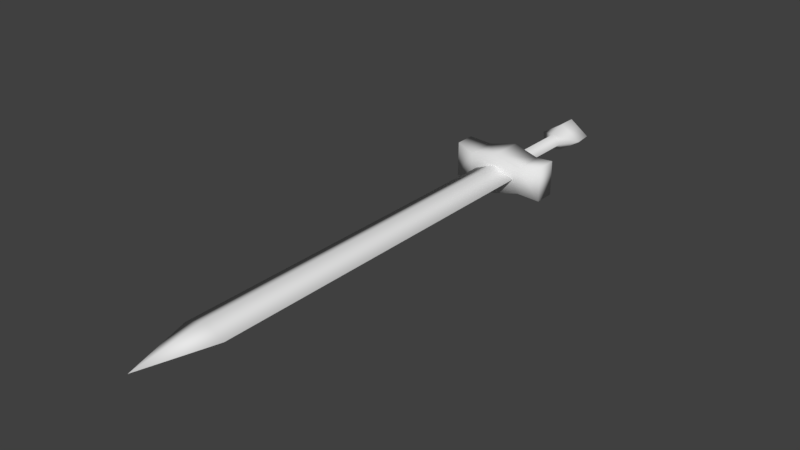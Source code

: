 # Source: sword.blend  (saved by Blender 2.78.0; exported with 4.5.12 LTS)
import bpy
from mathutils import Matrix  # noqa: F401  (used for matrix-valued properties, if any)

bpy.ops.wm.read_factory_settings(use_empty=True)
scene = bpy.context.scene
scene.name = 'Scene'

# ---- collections
col_collection_1 = bpy.data.collections.new('Collection 1'); scene.collection.children.link(col_collection_1)

# ---- materials (node trees are filled in below, after node groups)
mat_material = bpy.data.materials.new('Material')
mat_material.alpha_threshold = 0.0
mat_material.use_transparent_shadow = False
mat_material.roughness = 0.5

# ---- material node trees

# ---- world
world_world = bpy.data.worlds.new('World'); scene.world = world_world
world_world.color = (0.05088, 0.05088, 0.05088)
world_world.use_sun_shadow = False
world_world.sun_shadow_jitter_overblur = 0.0
world_world.cycles.sampling_method = 'MANUAL'

# ---- meshes
me_cube_001 = bpy.data.meshes.new('Cube.001')
me_cube_001.from_pydata([(0.5055, -0.1086, -0.1855), (0.5055, -0.1086, 0.1855), (0.5055, 0.1086, -0.1855), (0.5055, 0.1086, 0.1855), (0.2276, -0.1041, 0.0), (0.2276, -4.058, 0.0), (0.2898, 0.1672, 0.1416), (0.2898, -0.1672, -0.1416), (0.2898, 0.1672, -0.1416), (0.2898, -0.1672, 0.1416), (0.1056, 0.1328, 8.566e-09), (0.1056, 0.9124, 8.566e-09), (0.2278, 1.09, 1.77e-08), (0.2086, 1.288, 1.77e-08), (-0.5055, -0.1086, -0.1855), (-0.5055, -0.1086, 0.1855), (-0.5055, 0.1086, -0.1855), (-0.5055, 0.1086, 0.1855), (0.0, 0.1892, -0.2111), (0.0, 0.1892, 0.2111), (0.0, -0.1892, -0.2111), (0.0, -0.1892, 0.2111), (-0.2276, -0.1041, 0.0), (0.0, -4.8, 0.0), (-0.2276, -4.058, 0.0), (0.0, -0.1041, -0.09851), (0.0, -0.1041, 0.09851), (0.0, -4.058, -0.09851), (0.0, -4.058, 0.09851), (-0.2898, 0.1672, 0.1416), (-0.2898, -0.1672, -0.1416), (-0.2898, 0.1672, -0.1416), (-0.2898, -0.1672, 0.1416), (-0.1056, 0.1328, 8.566e-09), (0.0, 0.1328, -0.08607), (0.0, 0.1328, 0.08607), (0.0, 0.9124, 0.08607), (0.0, 0.9124, -0.08607), (-0.1056, 0.9124, 8.566e-09), (0.0, 1.09, 0.1482), (0.0, 1.09, -0.1482), (-0.2278, 1.09, 1.77e-08), (0.0, 1.288, 0.1482), (0.0, 1.288, -0.1482), (-0.2086, 1.288, 1.77e-08), (0.0, 1.455, 5.901e-09)], [], [(8, 6, 3, 2), (2, 3, 1, 0), (8, 2, 0, 7), (6, 19, 21, 9), (7, 9, 21, 20), (25, 4, 5, 27), (4, 26, 28, 5), (5, 28, 23), (27, 5, 23), (0, 1, 9, 7), (3, 6, 9, 1), (18, 8, 7, 20), (18, 19, 6, 8), (10, 34, 37, 11), (35, 10, 11, 36), (36, 11, 12, 39), (11, 37, 40, 12), (39, 12, 13, 42), (12, 40, 43, 13), (42, 13, 45), (13, 43, 45), (31, 16, 17, 29), (16, 14, 15, 17), (31, 30, 14, 16), (29, 32, 21, 19), (30, 20, 21, 32), (25, 27, 24, 22), (22, 24, 28, 26), (24, 23, 28), (27, 23, 24), (14, 30, 32, 15), (17, 15, 32, 29), (18, 20, 30, 31), (18, 31, 29, 19), (33, 38, 37, 34), (35, 36, 38, 33), (36, 39, 41, 38), (38, 41, 40, 37), (39, 42, 44, 41), (41, 44, 43, 40), (42, 45, 44), (44, 45, 43)])
me_cube_001.polygons.foreach_set('use_smooth', [True] * 42)
_uv = me_cube_001.uv_layers.new(name='UVMap')
_uv.uv.foreach_set('vector', [0.9375, 0.07225, 0.8081, 0.07225, 0.8081, 0.03548, 0.9375, 0.03548, 0.9306, 0.4444, 0.9306, 0.5654, 0.8103, 0.5654, 0.8103, 0.4444, 0.9344, 0.882, 0.9116, 0.9454, 0.8274, 0.9454, 0.8047, 0.882, 0.8047, 0.882, 0.7961, 0.7969, 0.9429, 0.7969, 0.9344, 0.882, 0.9375, 0.3434, 0.8081, 0.3434, 0.8081, 0.294, 0.9375, 0.294, 0.3375, 0.0, 0.425, 0.0, 0.425, 0.8411, 0.3375, 0.8411, 0.0125, 0.002336, 0.09727, 0.0, 0.09727, 0.8411, 0.0125, 0.8434, 0.0125, 0.8434, 0.09727, 0.8411, 0.09727, 1.0, 0.3375, 0.8411, 0.425, 0.8411, 0.3375, 1.0, 0.9375, 0.3802, 0.8081, 0.3802, 0.8081, 0.3434, 0.9375, 0.3434, 0.8274, 0.9454, 0.8047, 0.882, 0.9344, 0.882, 0.9116, 0.9454, 0.9429, 0.7969, 0.9344, 0.882, 0.8047, 0.882, 0.7961, 0.7969, 0.9375, 0.1217, 0.8081, 0.1217, 0.8081, 0.07225, 0.9375, 0.07225, 0.7328, 0.9553, 0.5172, 0.9553, 0.5172, 0.4197, 0.7328, 0.4197, 0.7328, 0.9553, 0.5172, 0.9553, 0.5172, 0.4197, 0.7328, 0.4197, 0.6543, 0.3104, 0.7149, 0.3104, 0.761, 0.2538, 0.6403, 0.2441, 0.5339, 0.03649, 0.5944, 0.03742, 0.6101, 0.1425, 0.4891, 0.1432, 0.6403, 0.2441, 0.761, 0.2538, 0.7569, 0.1581, 0.6431, 0.1524, 0.4891, 0.1432, 0.6101, 0.1425, 0.6101, 0.2545, 0.4962, 0.2542, 0.6431, 0.1524, 0.7569, 0.1581, 0.6848, 0.03649, 0.4962, 0.2542, 0.6101, 0.2545, 0.5726, 0.3385, 0.9375, 0.1711, 0.9375, 0.2078, 0.8081, 0.2078, 0.8081, 0.1711, 0.9306, 0.5654, 0.8103, 0.5654, 0.8103, 0.4444, 0.9306, 0.4444, 0.9344, 0.7117, 0.8047, 0.7117, 0.8274, 0.6484, 0.9116, 0.6484, 0.8047, 0.7117, 0.9344, 0.7117, 0.9429, 0.7969, 0.7961, 0.7969, 0.9375, 0.2446, 0.9375, 0.294, 0.8081, 0.294, 0.8081, 0.2446, 0.3375, 0.0, 0.3375, 0.8411, 0.25, 0.8434, 0.25, 0.002336, 0.1875, 0.0, 0.1875, 0.8411, 0.09727, 0.8411, 0.09727, 0.0, 0.1875, 0.8411, 0.09727, 1.0, 0.09727, 0.8411, 0.3375, 0.8411, 0.3375, 1.0, 0.25, 0.8434, 0.9375, 0.2078, 0.9375, 0.2446, 0.8081, 0.2446, 0.8081, 0.2078, 0.8274, 0.6484, 0.9116, 0.6484, 0.9344, 0.7117, 0.8047, 0.7117, 0.9429, 0.7969, 0.7961, 0.7969, 0.8047, 0.7117, 0.9344, 0.7117, 0.9375, 0.1217, 0.9375, 0.1711, 0.8081, 0.1711, 0.8081, 0.1217, 0.5172, 0.9553, 0.5172, 0.4197, 0.7328, 0.4197, 0.7328, 0.9553, 0.5172, 0.9553, 0.5172, 0.4197, 0.7328, 0.4197, 0.7328, 0.9553, 0.6543, 0.3104, 0.6403, 0.2441, 0.761, 0.2538, 0.7149, 0.3104, 0.5339, 0.03649, 0.4891, 0.1432, 0.6101, 0.1425, 0.5944, 0.03742, 0.6403, 0.2441, 0.6431, 0.1524, 0.7569, 0.1581, 0.761, 0.2538, 0.4891, 0.1432, 0.4962, 0.2542, 0.6101, 0.2545, 0.6101, 0.1425, 0.6431, 0.1524, 0.6848, 0.03649, 0.7569, 0.1581, 0.4962, 0.2542, 0.5726, 0.3385, 0.6101, 0.2545])
me_cube_001.materials.append(mat_material)
me_cube_001.use_remesh_preserve_volume = False
me_cube_001.use_remesh_preserve_attributes = False
me_cube_001.use_mirror_vertex_groups = False
me_cube_001.use_paint_bone_selection = False
me_cube_001.use_paint_mask = True
me_cube_001.update()

# ---- objects
ob_cube = bpy.data.objects.new('Cube', me_cube_001)

# ---- transforms, parenting, visibility, modifiers, constraints
ob_cube.location = (0.0, 0.0, 0.0)
ob_cube.scale = (0.2991, 0.2991, 0.2991)
ob_cube.lineart.crease_threshold = 0.0

# ---- collection membership
col_collection_1.objects.link(ob_cube)

# ---- scene / render settings (as saved in the file)
scene.frame_start = 1; scene.frame_end = 250; scene.frame_set(0)
scene.render.engine = 'BLENDER_EEVEE_NEXT'
scene.render.resolution_percentage = 50
scene.render.dither_intensity = 0.0
scene.cycles.use_denoising = False
scene.cycles.samples = 128
scene.cycles.sampling_pattern = 'TABULATED_SOBOL'
scene.cycles.light_sampling_threshold = 0.0
scene.cycles.use_adaptive_sampling = False
scene.cycles.use_light_tree = False
scene.cycles.blur_glossy = 0.0
scene.cycles.sample_clamp_indirect = 0.0
scene.view_settings.view_transform = 'Standard'
bpy.context.view_layer.update()

# ---- added for rendering (the .blend has no active camera and no usable light): camera, sun
cam_auto = bpy.data.cameras.new('AutoCamera')
cam_auto.lens = 50.0
cam_auto.sensor_width = 36.0
cam_auto.clip_end = 1000.0
ob_auto_camera = bpy.data.objects.new('AutoCamera', cam_auto)
scene.collection.objects.link(ob_auto_camera)
ob_auto_camera.location = (1.75709, -2.60856, 1.40567)
ob_auto_camera.rotation_euler = (1.09748, -7.21219e-08, 0.694738)
scene.camera = ob_auto_camera
light_auto_sun = bpy.data.lights.new('AutoSun', 'SUN')
light_auto_sun.energy = 3.0
light_auto_sun.angle = 0.0523599
ob_auto_sun = bpy.data.objects.new('AutoSun', light_auto_sun)
scene.collection.objects.link(ob_auto_sun)
ob_auto_sun.rotation_euler = (0.872665, 0.174533, 0.523599)
bpy.context.view_layer.update()
